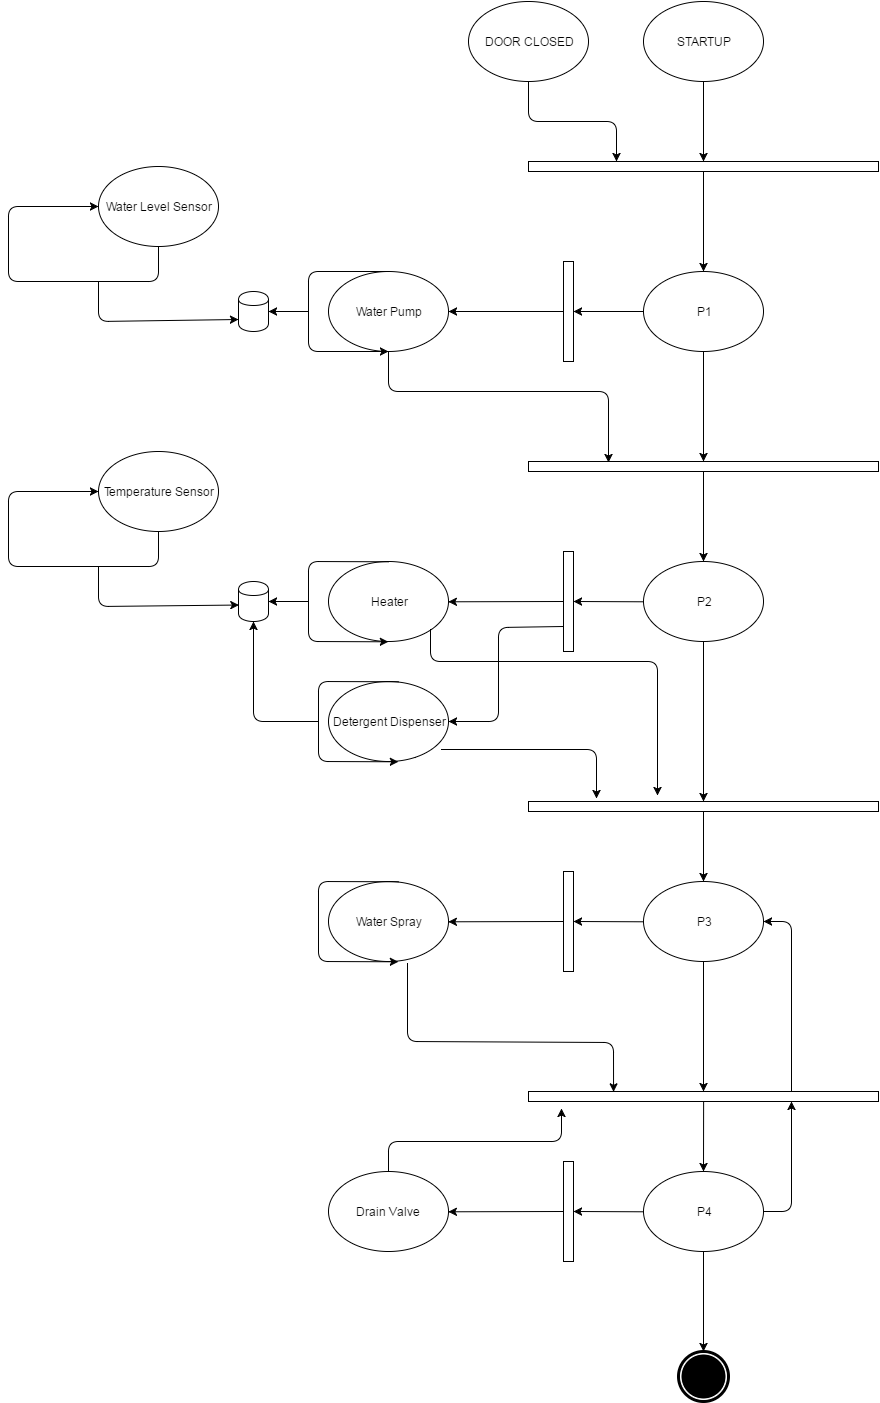

The diagram above was exported from draw.io. Its source (the exported page's mxGraphModel, read from the mxfile embedded in the PNG):
<mxGraphModel dx="1640" dy="718" grid="1" gridSize="10" guides="1" tooltips="1" connect="1" arrows="1" fold="1" page="1" pageScale="1" pageWidth="850" pageHeight="1100" math="0" shadow="0">
  <root>
    <mxCell id="0" />
    <mxCell id="1" parent="0" />
    <mxCell id="13fce3d57600c06b-1" value="STARTUP" style="ellipse;whiteSpace=wrap;html=1;" vertex="1" parent="1">
      <mxGeometry x="455" y="80" width="120" height="80" as="geometry" />
    </mxCell>
    <mxCell id="13fce3d57600c06b-2" value="DOOR CLOSED" style="ellipse;whiteSpace=wrap;html=1;" vertex="1" parent="1">
      <mxGeometry x="280" y="80" width="120" height="80" as="geometry" />
    </mxCell>
    <mxCell id="13fce3d57600c06b-3" value="" style="whiteSpace=wrap;html=1;" vertex="1" parent="1">
      <mxGeometry x="340" y="240" width="350" height="10" as="geometry" />
    </mxCell>
    <mxCell id="13fce3d57600c06b-4" value="P1" style="ellipse;whiteSpace=wrap;html=1;" vertex="1" parent="1">
      <mxGeometry x="455" y="350" width="120" height="80" as="geometry" />
    </mxCell>
    <mxCell id="13fce3d57600c06b-5" value="Water Pump" style="ellipse;whiteSpace=wrap;html=1;" vertex="1" parent="1">
      <mxGeometry x="140" y="350" width="120" height="80" as="geometry" />
    </mxCell>
    <mxCell id="13fce3d57600c06b-6" value="" style="whiteSpace=wrap;html=1;rotation=90;" vertex="1" parent="1">
      <mxGeometry x="330" y="385" width="100" height="10" as="geometry" />
    </mxCell>
    <mxCell id="13fce3d57600c06b-7" value="" style="shape=cylinder;whiteSpace=wrap;html=1;" vertex="1" parent="1">
      <mxGeometry x="50" y="370" width="30" height="40" as="geometry" />
    </mxCell>
    <mxCell id="13fce3d57600c06b-8" style="edgeStyle=orthogonalEdgeStyle;rounded=0;html=1;exitX=1;exitY=0;entryX=1;entryY=0;jettySize=auto;orthogonalLoop=1;" edge="1" parent="1" source="13fce3d57600c06b-5" target="13fce3d57600c06b-5">
      <mxGeometry relative="1" as="geometry" />
    </mxCell>
    <mxCell id="13fce3d57600c06b-9" value="Water Level Sensor" style="ellipse;whiteSpace=wrap;html=1;" vertex="1" parent="1">
      <mxGeometry x="-90" y="245" width="120" height="80" as="geometry" />
    </mxCell>
    <mxCell id="13fce3d57600c06b-10" value="" style="endArrow=classic;html=1;exitX=0.5;exitY=1;entryX=0;entryY=0.5;" edge="1" parent="1" source="13fce3d57600c06b-9" target="13fce3d57600c06b-9">
      <mxGeometry width="50" height="50" relative="1" as="geometry">
        <mxPoint x="-90" y="410" as="sourcePoint" />
        <mxPoint x="-100" y="370" as="targetPoint" />
        <Array as="points">
          <mxPoint x="-30" y="360" />
          <mxPoint x="-180" y="360" />
          <mxPoint x="-180" y="325" />
          <mxPoint x="-180" y="285" />
        </Array>
      </mxGeometry>
    </mxCell>
    <mxCell id="13fce3d57600c06b-11" value="" style="endArrow=classic;html=1;entryX=0;entryY=0.7;" edge="1" parent="1" target="13fce3d57600c06b-7">
      <mxGeometry width="50" height="50" relative="1" as="geometry">
        <mxPoint x="-90" y="360" as="sourcePoint" />
        <mxPoint x="-90" y="400" as="targetPoint" />
        <Array as="points">
          <mxPoint x="-90" y="400" />
        </Array>
      </mxGeometry>
    </mxCell>
    <mxCell id="13fce3d57600c06b-12" value="" style="endArrow=classic;html=1;entryX=1;entryY=0.5;" edge="1" parent="1" target="13fce3d57600c06b-7">
      <mxGeometry width="50" height="50" relative="1" as="geometry">
        <mxPoint x="120" y="390" as="sourcePoint" />
        <mxPoint x="70" y="450" as="targetPoint" />
      </mxGeometry>
    </mxCell>
    <mxCell id="13fce3d57600c06b-13" value="" style="endArrow=classic;html=1;exitX=0.5;exitY=0;entryX=0.5;entryY=1;" edge="1" parent="1" source="13fce3d57600c06b-5" target="13fce3d57600c06b-5">
      <mxGeometry width="50" height="50" relative="1" as="geometry">
        <mxPoint x="130" y="330" as="sourcePoint" />
        <mxPoint x="200" y="310" as="targetPoint" />
        <Array as="points">
          <mxPoint x="120" y="350" />
          <mxPoint x="120" y="390" />
          <mxPoint x="120" y="430" />
        </Array>
      </mxGeometry>
    </mxCell>
    <mxCell id="13fce3d57600c06b-14" value="" style="endArrow=classic;html=1;exitX=0;exitY=0.5;entryX=0.5;entryY=0;" edge="1" parent="1" source="13fce3d57600c06b-4" target="13fce3d57600c06b-6">
      <mxGeometry width="50" height="50" relative="1" as="geometry">
        <mxPoint x="340" y="550" as="sourcePoint" />
        <mxPoint x="390" y="500" as="targetPoint" />
      </mxGeometry>
    </mxCell>
    <mxCell id="13fce3d57600c06b-15" value="" style="endArrow=classic;html=1;exitX=0.5;exitY=1;entryX=1;entryY=0.5;" edge="1" parent="1" source="13fce3d57600c06b-6" target="13fce3d57600c06b-5">
      <mxGeometry width="50" height="50" relative="1" as="geometry">
        <mxPoint x="180" y="530" as="sourcePoint" />
        <mxPoint x="230" y="480" as="targetPoint" />
      </mxGeometry>
    </mxCell>
    <mxCell id="13fce3d57600c06b-16" value="" style="endArrow=classic;html=1;exitX=0.5;exitY=1;entryX=0.5;entryY=0;" edge="1" parent="1" source="13fce3d57600c06b-1" target="13fce3d57600c06b-3">
      <mxGeometry width="50" height="50" relative="1" as="geometry">
        <mxPoint x="130" y="210" as="sourcePoint" />
        <mxPoint x="180" y="160" as="targetPoint" />
      </mxGeometry>
    </mxCell>
    <mxCell id="13fce3d57600c06b-17" value="" style="endArrow=classic;html=1;exitX=0.5;exitY=1;entryX=0.25;entryY=0;" edge="1" parent="1" source="13fce3d57600c06b-2" target="13fce3d57600c06b-3">
      <mxGeometry width="50" height="50" relative="1" as="geometry">
        <mxPoint x="190" y="230" as="sourcePoint" />
        <mxPoint x="240" y="180" as="targetPoint" />
        <Array as="points">
          <mxPoint x="340" y="200" />
          <mxPoint x="428" y="200" />
        </Array>
      </mxGeometry>
    </mxCell>
    <mxCell id="13fce3d57600c06b-18" value="" style="endArrow=classic;html=1;exitX=0.5;exitY=1;" edge="1" parent="1" source="13fce3d57600c06b-3" target="13fce3d57600c06b-4">
      <mxGeometry width="50" height="50" relative="1" as="geometry">
        <mxPoint x="640" y="610" as="sourcePoint" />
        <mxPoint x="690" y="560" as="targetPoint" />
      </mxGeometry>
    </mxCell>
    <mxCell id="13fce3d57600c06b-19" value="" style="whiteSpace=wrap;html=1;" vertex="1" parent="1">
      <mxGeometry x="340" y="540" width="350" height="10" as="geometry" />
    </mxCell>
    <mxCell id="13fce3d57600c06b-20" value="" style="endArrow=classic;html=1;exitX=0.5;exitY=1;entryX=0.5;entryY=0;" edge="1" parent="1" source="13fce3d57600c06b-4" target="13fce3d57600c06b-19">
      <mxGeometry width="50" height="50" relative="1" as="geometry">
        <mxPoint x="360" y="670" as="sourcePoint" />
        <mxPoint x="410" y="620" as="targetPoint" />
      </mxGeometry>
    </mxCell>
    <mxCell id="13fce3d57600c06b-21" value="" style="endArrow=classic;html=1;exitX=0.5;exitY=1;entryX=0.228;entryY=0.088;entryPerimeter=0;" edge="1" parent="1" source="13fce3d57600c06b-5" target="13fce3d57600c06b-19">
      <mxGeometry width="50" height="50" relative="1" as="geometry">
        <mxPoint x="360" y="670" as="sourcePoint" />
        <mxPoint x="410" y="620" as="targetPoint" />
        <Array as="points">
          <mxPoint x="200" y="470" />
          <mxPoint x="420" y="470" />
        </Array>
      </mxGeometry>
    </mxCell>
    <mxCell id="13fce3d57600c06b-22" value="P2" style="ellipse;whiteSpace=wrap;html=1;" vertex="1" parent="1">
      <mxGeometry x="455" y="640" width="120" height="80" as="geometry" />
    </mxCell>
    <mxCell id="13fce3d57600c06b-23" value="Heater" style="ellipse;whiteSpace=wrap;html=1;" vertex="1" parent="1">
      <mxGeometry x="140" y="640" width="120" height="80" as="geometry" />
    </mxCell>
    <mxCell id="13fce3d57600c06b-24" value="" style="whiteSpace=wrap;html=1;rotation=90;" vertex="1" parent="1">
      <mxGeometry x="330" y="675" width="100" height="10" as="geometry" />
    </mxCell>
    <mxCell id="13fce3d57600c06b-25" value="" style="endArrow=classic;html=1;exitX=0;exitY=0.5;entryX=0.5;entryY=0;" edge="1" parent="1" target="13fce3d57600c06b-24">
      <mxGeometry x="384.52941176470586" y="680.2941176470588" width="50" height="50" as="geometry">
        <mxPoint x="455.1176470588234" y="680.2941176470588" as="sourcePoint" />
        <mxPoint x="390" y="790" as="targetPoint" />
      </mxGeometry>
    </mxCell>
    <mxCell id="13fce3d57600c06b-26" value="" style="endArrow=classic;html=1;exitX=0.5;exitY=1;entryX=1;entryY=0.5;" edge="1" parent="1" source="13fce3d57600c06b-24">
      <mxGeometry x="259.82352941176487" y="680.2941176470588" width="50" height="50" as="geometry">
        <mxPoint x="180" y="820" as="sourcePoint" />
        <mxPoint x="259.82352941176487" y="680.2941176470588" as="targetPoint" />
      </mxGeometry>
    </mxCell>
    <mxCell id="13fce3d57600c06b-27" value="" style="endArrow=classic;html=1;exitX=0.5;exitY=0;entryX=0.5;entryY=1;" edge="1" parent="1">
      <mxGeometry x="120" y="640" width="50" height="50" as="geometry">
        <mxPoint x="199.82352941176487" y="640.2941176470588" as="sourcePoint" />
        <mxPoint x="199.82352941176487" y="720.2941176470588" as="targetPoint" />
        <Array as="points">
          <mxPoint x="120" y="640" />
          <mxPoint x="120" y="680" />
          <mxPoint x="120" y="720" />
        </Array>
      </mxGeometry>
    </mxCell>
    <mxCell id="13fce3d57600c06b-28" style="edgeStyle=orthogonalEdgeStyle;rounded=0;html=1;exitX=0.5;exitY=0;entryX=0.5;entryY=0;jettySize=auto;orthogonalLoop=1;" edge="1" parent="1" source="13fce3d57600c06b-7" target="13fce3d57600c06b-7">
      <mxGeometry relative="1" as="geometry" />
    </mxCell>
    <mxCell id="13fce3d57600c06b-29" value="" style="shape=cylinder;whiteSpace=wrap;html=1;" vertex="1" parent="1">
      <mxGeometry x="50" y="660" width="30" height="40" as="geometry" />
    </mxCell>
    <mxCell id="13fce3d57600c06b-30" value="" style="endArrow=classic;html=1;entryX=1;entryY=0.5;" edge="1" parent="1" target="13fce3d57600c06b-29">
      <mxGeometry x="79.82352941176487" y="680" width="50" height="50" as="geometry">
        <mxPoint x="120" y="680" as="sourcePoint" />
        <mxPoint x="70" y="740" as="targetPoint" />
      </mxGeometry>
    </mxCell>
    <mxCell id="13fce3d57600c06b-31" value="Temperature Sensor" style="ellipse;whiteSpace=wrap;html=1;" vertex="1" parent="1">
      <mxGeometry x="-90" y="530" width="120" height="80" as="geometry" />
    </mxCell>
    <mxCell id="13fce3d57600c06b-32" value="" style="endArrow=classic;html=1;exitX=0.5;exitY=1;entryX=0;entryY=0.5;" edge="1" parent="1" source="13fce3d57600c06b-31" target="13fce3d57600c06b-31">
      <mxGeometry x="-180.00000000000023" y="570" width="50" height="50" as="geometry">
        <mxPoint x="-90" y="695" as="sourcePoint" />
        <mxPoint x="-100" y="655" as="targetPoint" />
        <Array as="points">
          <mxPoint x="-30" y="645" />
          <mxPoint x="-180" y="645" />
          <mxPoint x="-180" y="610" />
          <mxPoint x="-180" y="570" />
        </Array>
      </mxGeometry>
    </mxCell>
    <mxCell id="13fce3d57600c06b-33" value="" style="endArrow=classic;html=1;entryX=0;entryY=0.7;" edge="1" parent="1">
      <mxGeometry x="-90.00000000000023" y="645" width="50" height="50" as="geometry">
        <mxPoint x="-90.00000000000023" y="645" as="sourcePoint" />
        <mxPoint x="50.41176470588243" y="683.5294117647059" as="targetPoint" />
        <Array as="points">
          <mxPoint x="-90" y="685" />
        </Array>
      </mxGeometry>
    </mxCell>
    <mxCell id="13fce3d57600c06b-34" value="" style="endArrow=classic;html=1;exitX=0.5;exitY=1;" edge="1" parent="1" source="13fce3d57600c06b-19" target="13fce3d57600c06b-22">
      <mxGeometry width="50" height="50" relative="1" as="geometry">
        <mxPoint x="440" y="920" as="sourcePoint" />
        <mxPoint x="490" y="870" as="targetPoint" />
      </mxGeometry>
    </mxCell>
    <mxCell id="13fce3d57600c06b-35" value="" style="whiteSpace=wrap;html=1;" vertex="1" parent="1">
      <mxGeometry x="340" y="880" width="350" height="10" as="geometry" />
    </mxCell>
    <mxCell id="13fce3d57600c06b-36" value="" style="endArrow=classic;html=1;exitX=0.5;exitY=1;entryX=0.5;entryY=0;" edge="1" parent="1" source="13fce3d57600c06b-22" target="13fce3d57600c06b-35">
      <mxGeometry width="50" height="50" relative="1" as="geometry">
        <mxPoint x="380" y="940" as="sourcePoint" />
        <mxPoint x="430" y="890" as="targetPoint" />
      </mxGeometry>
    </mxCell>
    <mxCell id="13fce3d57600c06b-37" value="P3" style="ellipse;whiteSpace=wrap;html=1;" vertex="1" parent="1">
      <mxGeometry x="455" y="960" width="120" height="80" as="geometry" />
    </mxCell>
    <mxCell id="13fce3d57600c06b-39" value="" style="endArrow=classic;html=1;exitX=0.5;exitY=1;entryX=0.5;entryY=0;" edge="1" parent="1" source="13fce3d57600c06b-35" target="13fce3d57600c06b-37">
      <mxGeometry width="50" height="50" relative="1" as="geometry">
        <mxPoint x="180" y="1090" as="sourcePoint" />
        <mxPoint x="230" y="1040" as="targetPoint" />
      </mxGeometry>
    </mxCell>
    <mxCell id="13fce3d57600c06b-40" value="" style="endArrow=classic;html=1;exitX=0.75;exitY=1;" edge="1" parent="1" source="13fce3d57600c06b-41">
      <mxGeometry width="50" height="50" relative="1" as="geometry">
        <mxPoint x="120" y="870" as="sourcePoint" />
        <mxPoint x="170" y="820" as="targetPoint" />
      </mxGeometry>
    </mxCell>
    <mxCell id="13fce3d57600c06b-41" value="Detergent Dispenser" style="ellipse;whiteSpace=wrap;html=1;" vertex="1" parent="1">
      <mxGeometry x="140" y="760" width="120" height="80" as="geometry" />
    </mxCell>
    <mxCell id="13fce3d57600c06b-42" value="" style="endArrow=classic;html=1;exitX=0.75;exitY=1;" edge="1" parent="1" source="13fce3d57600c06b-24" target="13fce3d57600c06b-41">
      <mxGeometry width="50" height="50" relative="1" as="geometry">
        <mxPoint x="375.1176470588234" y="705.5882352941178" as="sourcePoint" />
        <mxPoint x="170" y="820" as="targetPoint" />
        <Array as="points">
          <mxPoint x="310" y="706" />
          <mxPoint x="310" y="800" />
        </Array>
      </mxGeometry>
    </mxCell>
    <mxCell id="13fce3d57600c06b-43" value="" style="endArrow=classic;html=1;entryX=0.5;entryY=1;" edge="1" parent="1" target="13fce3d57600c06b-29">
      <mxGeometry width="50" height="50" relative="1" as="geometry">
        <mxPoint x="130" y="800" as="sourcePoint" />
        <mxPoint x="50" y="800" as="targetPoint" />
        <Array as="points">
          <mxPoint x="65" y="800" />
        </Array>
      </mxGeometry>
    </mxCell>
    <mxCell id="13fce3d57600c06b-44" value="" style="endArrow=classic;html=1;exitX=0.5;exitY=0;entryX=0.5;entryY=1;" edge="1" parent="1">
      <mxGeometry x="130" y="760" width="50" height="50" as="geometry">
        <mxPoint x="209.82352941176487" y="760.2941176470588" as="sourcePoint" />
        <mxPoint x="209.82352941176487" y="840.2941176470588" as="targetPoint" />
        <Array as="points">
          <mxPoint x="130" y="760" />
          <mxPoint x="130" y="800" />
          <mxPoint x="130" y="840" />
        </Array>
      </mxGeometry>
    </mxCell>
    <mxCell id="13fce3d57600c06b-46" value="" style="endArrow=classic;html=1;exitX=1;exitY=1;entryX=0.369;entryY=-0.618;entryPerimeter=0;" edge="1" parent="1" source="13fce3d57600c06b-23" target="13fce3d57600c06b-35">
      <mxGeometry width="50" height="50" relative="1" as="geometry">
        <mxPoint x="410" y="800" as="sourcePoint" />
        <mxPoint x="460" y="750" as="targetPoint" />
        <Array as="points">
          <mxPoint x="242" y="740" />
          <mxPoint x="469" y="740" />
        </Array>
      </mxGeometry>
    </mxCell>
    <mxCell id="13fce3d57600c06b-47" value="" style="endArrow=classic;html=1;exitX=0.94;exitY=0.849;exitPerimeter=0;entryX=0.194;entryY=-0.265;entryPerimeter=0;" edge="1" parent="1" source="13fce3d57600c06b-41" target="13fce3d57600c06b-35">
      <mxGeometry width="50" height="50" relative="1" as="geometry">
        <mxPoint x="240" y="910" as="sourcePoint" />
        <mxPoint x="290" y="860" as="targetPoint" />
        <Array as="points">
          <mxPoint x="408" y="828" />
        </Array>
      </mxGeometry>
    </mxCell>
    <mxCell id="13fce3d57600c06b-49" value="Water Spray" style="ellipse;whiteSpace=wrap;html=1;" vertex="1" parent="1">
      <mxGeometry x="140" y="960" width="120" height="80" as="geometry" />
    </mxCell>
    <mxCell id="13fce3d57600c06b-50" value="" style="whiteSpace=wrap;html=1;rotation=90;" vertex="1" parent="1">
      <mxGeometry x="330" y="995" width="100" height="10" as="geometry" />
    </mxCell>
    <mxCell id="13fce3d57600c06b-51" value="" style="endArrow=classic;html=1;exitX=0;exitY=0.5;entryX=0.5;entryY=0;" edge="1" parent="1" target="13fce3d57600c06b-50">
      <mxGeometry x="384.52941176470586" y="1000.2941176470588" width="50" height="50" as="geometry">
        <mxPoint x="455.1176470588234" y="1000.2941176470588" as="sourcePoint" />
        <mxPoint x="390" y="1110" as="targetPoint" />
      </mxGeometry>
    </mxCell>
    <mxCell id="13fce3d57600c06b-52" value="" style="endArrow=classic;html=1;exitX=0.5;exitY=1;entryX=1;entryY=0.5;" edge="1" parent="1" source="13fce3d57600c06b-50">
      <mxGeometry x="259.82352941176487" y="1000.2941176470588" width="50" height="50" as="geometry">
        <mxPoint x="180" y="1140" as="sourcePoint" />
        <mxPoint x="259.82352941176487" y="1000.2941176470588" as="targetPoint" />
      </mxGeometry>
    </mxCell>
    <mxCell id="13fce3d57600c06b-53" value="" style="endArrow=classic;html=1;exitX=0.5;exitY=0;entryX=0.5;entryY=1;" edge="1" parent="1">
      <mxGeometry x="130" y="960" width="50" height="50" as="geometry">
        <mxPoint x="209.82352941176487" y="960.2941176470588" as="sourcePoint" />
        <mxPoint x="209.82352941176487" y="1040.2941176470588" as="targetPoint" />
        <Array as="points">
          <mxPoint x="130" y="960" />
          <mxPoint x="130" y="1000" />
          <mxPoint x="130" y="1040" />
        </Array>
      </mxGeometry>
    </mxCell>
    <mxCell id="13fce3d57600c06b-54" value="" style="whiteSpace=wrap;html=1;" vertex="1" parent="1">
      <mxGeometry x="340" y="1170" width="350" height="10" as="geometry" />
    </mxCell>
    <mxCell id="13fce3d57600c06b-56" value="" style="endArrow=classic;html=1;exitX=0.5;exitY=1;entryX=0.5;entryY=0;" edge="1" parent="1" source="13fce3d57600c06b-37" target="13fce3d57600c06b-54">
      <mxGeometry width="50" height="50" relative="1" as="geometry">
        <mxPoint x="690" y="1400" as="sourcePoint" />
        <mxPoint x="740" y="1350" as="targetPoint" />
      </mxGeometry>
    </mxCell>
    <mxCell id="13fce3d57600c06b-63" value="P4" style="ellipse;whiteSpace=wrap;html=1;" vertex="1" parent="1">
      <mxGeometry x="455" y="1250" width="120" height="80" as="geometry" />
    </mxCell>
    <mxCell id="13fce3d57600c06b-64" value="" style="endArrow=classic;html=1;exitX=0.5;exitY=1;entryX=0.5;entryY=0;" edge="1" parent="1" target="13fce3d57600c06b-63">
      <mxGeometry x="515.1176470588234" y="1180.2941176470588" width="50" height="50" as="geometry">
        <mxPoint x="515.1176470588234" y="1180.2941176470588" as="sourcePoint" />
        <mxPoint x="230" y="1330" as="targetPoint" />
      </mxGeometry>
    </mxCell>
    <mxCell id="13fce3d57600c06b-65" value="Drain Valve" style="ellipse;whiteSpace=wrap;html=1;" vertex="1" parent="1">
      <mxGeometry x="140" y="1250" width="120" height="80" as="geometry" />
    </mxCell>
    <mxCell id="13fce3d57600c06b-66" value="" style="whiteSpace=wrap;html=1;rotation=90;" vertex="1" parent="1">
      <mxGeometry x="330" y="1285" width="100" height="10" as="geometry" />
    </mxCell>
    <mxCell id="13fce3d57600c06b-67" value="" style="endArrow=classic;html=1;exitX=0;exitY=0.5;entryX=0.5;entryY=0;" edge="1" parent="1" target="13fce3d57600c06b-66">
      <mxGeometry x="384.52941176470586" y="1290.2941176470588" width="50" height="50" as="geometry">
        <mxPoint x="455.1176470588234" y="1290.2941176470588" as="sourcePoint" />
        <mxPoint x="390" y="1400" as="targetPoint" />
      </mxGeometry>
    </mxCell>
    <mxCell id="13fce3d57600c06b-68" value="" style="endArrow=classic;html=1;exitX=0.5;exitY=1;entryX=1;entryY=0.5;" edge="1" parent="1" source="13fce3d57600c06b-66">
      <mxGeometry x="259.82352941176487" y="1290.2941176470588" width="50" height="50" as="geometry">
        <mxPoint x="180" y="1430" as="sourcePoint" />
        <mxPoint x="259.82352941176487" y="1290.2941176470588" as="targetPoint" />
      </mxGeometry>
    </mxCell>
    <mxCell id="13fce3d57600c06b-69" value="" style="endArrow=classic;html=1;entryX=0.194;entryY=-0.265;entryPerimeter=0;exitX=0.655;exitY=1.026;exitPerimeter=0;" edge="1" parent="1" source="13fce3d57600c06b-49">
      <mxGeometry x="269.7647058823529" y="1120.9411764705883" width="50" height="50" as="geometry">
        <mxPoint x="200" y="1121" as="sourcePoint" />
        <mxPoint x="425.0588235294117" y="1170.3529411764707" as="targetPoint" />
        <Array as="points">
          <mxPoint x="219" y="1120" />
          <mxPoint x="425" y="1121" />
        </Array>
      </mxGeometry>
    </mxCell>
    <mxCell id="13fce3d57600c06b-71" style="edgeStyle=orthogonalEdgeStyle;rounded=0;html=1;exitX=0.25;exitY=1;entryX=0.25;entryY=1;jettySize=auto;orthogonalLoop=1;" edge="1" parent="1" source="13fce3d57600c06b-66" target="13fce3d57600c06b-66">
      <mxGeometry relative="1" as="geometry" />
    </mxCell>
    <mxCell id="13fce3d57600c06b-72" style="edgeStyle=orthogonalEdgeStyle;rounded=0;html=1;exitX=0.75;exitY=1;entryX=0.75;entryY=1;jettySize=auto;orthogonalLoop=1;" edge="1" parent="1" source="13fce3d57600c06b-66" target="13fce3d57600c06b-66">
      <mxGeometry relative="1" as="geometry" />
    </mxCell>
    <mxCell id="13fce3d57600c06b-76" value="" style="endArrow=classic;html=1;exitX=0.5;exitY=1;" edge="1" parent="1" source="13fce3d57600c06b-63">
      <mxGeometry width="50" height="50" relative="1" as="geometry">
        <mxPoint x="540" y="1550" as="sourcePoint" />
        <mxPoint x="515" y="1430" as="targetPoint" />
      </mxGeometry>
    </mxCell>
    <mxCell id="13fce3d57600c06b-78" value="" style="shape=mxgraph.bpmn.shape;html=1;verticalLabelPosition=bottom;labelBackgroundColor=#ffffff;verticalAlign=top;perimeter=ellipsePerimeter;outline=end;symbol=terminate;" vertex="1" parent="1">
      <mxGeometry x="490" y="1430" width="50" height="50" as="geometry" />
    </mxCell>
    <mxCell id="13fce3d57600c06b-100" value="" style="endArrow=classic;html=1;exitX=0.5;exitY=0;entryX=0.095;entryY=1.676;entryPerimeter=0;" edge="1" parent="1" source="13fce3d57600c06b-65" target="13fce3d57600c06b-54">
      <mxGeometry width="50" height="50" relative="1" as="geometry">
        <mxPoint x="200" y="1210" as="sourcePoint" />
        <mxPoint x="250" y="1160" as="targetPoint" />
        <Array as="points">
          <mxPoint x="200" y="1220" />
          <mxPoint x="373" y="1220" />
        </Array>
      </mxGeometry>
    </mxCell>
    <mxCell id="13fce3d57600c06b-103" value="" style="endArrow=classic;html=1;exitX=1;exitY=0.5;entryX=0.75;entryY=1;" edge="1" parent="1" source="13fce3d57600c06b-63" target="13fce3d57600c06b-54">
      <mxGeometry width="50" height="50" relative="1" as="geometry">
        <mxPoint x="620" y="1350" as="sourcePoint" />
        <mxPoint x="670" y="1300" as="targetPoint" />
        <Array as="points">
          <mxPoint x="603" y="1290" />
        </Array>
      </mxGeometry>
    </mxCell>
    <mxCell id="13fce3d57600c06b-104" value="" style="endArrow=classic;html=1;exitX=0.75;exitY=0;entryX=1;entryY=0.5;" edge="1" parent="1" source="13fce3d57600c06b-54" target="13fce3d57600c06b-37">
      <mxGeometry width="50" height="50" relative="1" as="geometry">
        <mxPoint x="590" y="1140" as="sourcePoint" />
        <mxPoint x="640" y="1090" as="targetPoint" />
        <Array as="points">
          <mxPoint x="603" y="1000" />
        </Array>
      </mxGeometry>
    </mxCell>
  </root>
</mxGraphModel>